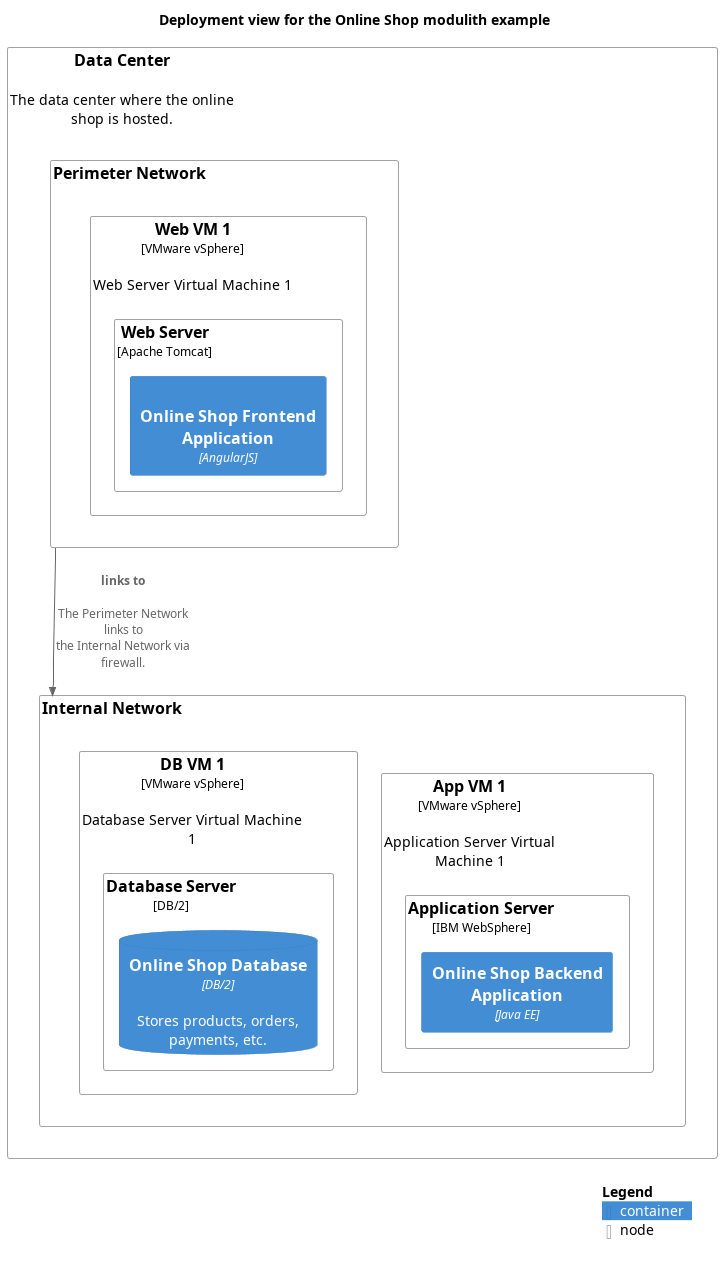

The diagram above was rendered by PlantUML. Its source (embedded in the PNG):
@startuml deployment-view
!include <C4/C4_Deployment.puml>
!include <awslib14/AWSCommon>
!include <awslib14/AWSC4Integration>
!include <azure/AzureCommon>
!include <azure/AzureC4Integration>
!include <tupadr3/common>







title Deployment view for the Online Shop modulith example
Node(softwareDevelopment_architecture_example_modulith_dataCenter, "Data Center", $descr="The data center where the online shop is hosted.") {
  Node(softwareDevelopment_architecture_example_modulith_internalNetwork, "Internal Network") {
    Node(softwareDevelopment_architecture_example_modulith_appVm1, "App VM 1", $descr="Application Server Virtual Machine 1", $type="VMware vSphere") {
      Node(softwareDevelopment_architecture_example_modulith_applicationServer, "Application Server", $type="IBM WebSphere") {
        Container(softwareDevelopment_architecture_example_modulith_onlineShopBackend, "Online Shop Backend Application", $techn="Java EE")
      }
    }
    Node(softwareDevelopment_architecture_example_modulith_dbVm1, "DB VM 1", $descr="Database Server Virtual Machine 1", $type="VMware vSphere") {
      Node(softwareDevelopment_architecture_example_modulith_dbServer, "Database Server", $type="DB/2") {
        ContainerDb(softwareDevelopment_architecture_example_modulith_onlineShopDb, "Online Shop Database", $descr="Stores products, orders, payments, etc.", $techn="DB/2")
      }
    }
  }
  Node(softwareDevelopment_architecture_example_modulith_perimeterNetwork, "Perimeter Network") {
    Node(softwareDevelopment_architecture_example_modulith_webVm1, "Web VM 1", $descr="Web Server Virtual Machine 1", $type="VMware vSphere") {
      Node(softwareDevelopment_architecture_example_modulith_webServer, "Web Server", $type="Apache Tomcat") {
        Container(softwareDevelopment_architecture_example_modulith_onlineShopFrontend, "Online Shop Frontend Application", $techn="AngularJS", $sprite="angularjs")
      }
    }
  }
}
Rel(softwareDevelopment_architecture_example_modulith_perimeterNetwork, softwareDevelopment_architecture_example_modulith_internalNetwork, "links to", $descr="The Perimeter Network links to the Internal Network via firewall.")
SHOW_LEGEND()
@enduml